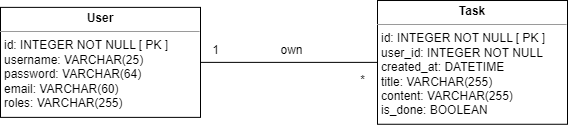

The diagram above was exported from draw.io. Its source (the exported page's mxGraphModel, read from the mxfile embedded in the PNG):
<mxGraphModel dx="1290" dy="522" grid="1" gridSize="10" guides="1" tooltips="1" connect="1" arrows="1" fold="1" page="1" pageScale="1" pageWidth="827" pageHeight="1169" math="0" shadow="0">
  <root>
    <mxCell id="0" />
    <mxCell id="1" parent="0" />
    <mxCell id="Ovy-k3F_egC2O4S0X2oM-1" value="1" style="text;html=1;align=center;verticalAlign=middle;resizable=0;points=[];autosize=1;strokeColor=none;fillColor=none;" parent="1" vertex="1">
      <mxGeometry x="323" y="210" width="30" height="30" as="geometry" />
    </mxCell>
    <mxCell id="Ovy-k3F_egC2O4S0X2oM-2" value="*" style="text;html=1;align=center;verticalAlign=middle;resizable=0;points=[];autosize=1;strokeColor=none;fillColor=none;" parent="1" vertex="1">
      <mxGeometry x="470" y="240" width="30" height="30" as="geometry" />
    </mxCell>
    <mxCell id="Ovy-k3F_egC2O4S0X2oM-3" value="own" style="text;html=1;align=center;verticalAlign=middle;resizable=0;points=[];autosize=1;strokeColor=none;fillColor=none;rotation=0;" parent="1" vertex="1">
      <mxGeometry x="389" y="210" width="50" height="30" as="geometry" />
    </mxCell>
    <mxCell id="Ovy-k3F_egC2O4S0X2oM-4" value="&lt;p style=&quot;margin:0px;margin-top:4px;text-align:center;&quot;&gt;&lt;b&gt;Task&lt;/b&gt;&lt;/p&gt;&lt;hr size=&quot;1&quot;&gt;&lt;p style=&quot;margin:0px;margin-left:4px;&quot;&gt;id: INTEGER NOT NULL [ PK ]&lt;/p&gt;&lt;p style=&quot;margin:0px;margin-left:4px;&quot;&gt;user_id: INTEGER NOT NULL&lt;br&gt;&lt;/p&gt;&lt;p style=&quot;margin:0px;margin-left:4px;&quot;&gt;&lt;span style=&quot;background-color: initial;&quot;&gt;created_at: DATETIME&lt;/span&gt;&lt;br&gt;&lt;/p&gt;&lt;p style=&quot;margin:0px;margin-left:4px;&quot;&gt;title: VARCHAR(255)&lt;/p&gt;&lt;p style=&quot;margin:0px;margin-left:4px;&quot;&gt;content: VARCHAR(255)&lt;/p&gt;&lt;p style=&quot;margin:0px;margin-left:4px;&quot;&gt;is_done: BOOLEAN&lt;/p&gt;&lt;p style=&quot;margin:0px;margin-left:4px;&quot;&gt;&lt;br&gt;&lt;/p&gt;" style="verticalAlign=top;align=left;overflow=fill;fontSize=12;fontFamily=Helvetica;html=1;" parent="1" vertex="1">
      <mxGeometry x="500" y="175.01" width="190" height="123.75" as="geometry" />
    </mxCell>
    <mxCell id="Ovy-k3F_egC2O4S0X2oM-5" value="&lt;p style=&quot;margin:0px;margin-top:4px;text-align:center;&quot;&gt;&lt;b&gt;User&lt;/b&gt;&lt;/p&gt;&lt;hr size=&quot;1&quot;&gt;&lt;p style=&quot;margin:0px;margin-left:4px;&quot;&gt;&lt;span style=&quot;background-color: initial;&quot;&gt;id: INTEGER NOT NULL [ PK ]&lt;/span&gt;&lt;/p&gt;&lt;p style=&quot;margin:0px;margin-left:4px;&quot;&gt;&lt;span style=&quot;background-color: initial;&quot;&gt;username: VARCHAR(25)&lt;/span&gt;&lt;br&gt;&lt;/p&gt;&lt;p style=&quot;margin:0px;margin-left:4px;&quot;&gt;&lt;span style=&quot;background-color: initial;&quot;&gt;password: VARCHAR(64)&lt;/span&gt;&lt;/p&gt;&lt;p style=&quot;margin:0px;margin-left:4px;&quot;&gt;email: VARCHAR(60)&lt;/p&gt;&lt;p style=&quot;margin:0px;margin-left:4px;&quot;&gt;roles: VARCHAR(255)&lt;/p&gt;&lt;p style=&quot;margin:0px;margin-left:4px;&quot;&gt;&lt;br&gt;&lt;/p&gt;" style="verticalAlign=top;align=left;overflow=fill;fontSize=12;fontFamily=Helvetica;html=1;" parent="1" vertex="1">
      <mxGeometry x="123" y="181.88" width="200" height="110" as="geometry" />
    </mxCell>
    <mxCell id="Ovy-k3F_egC2O4S0X2oM-7" value="" style="endArrow=none;html=1;rounded=0;exitX=0;exitY=0.5;exitDx=0;exitDy=0;entryX=1;entryY=0.5;entryDx=0;entryDy=0;" parent="1" source="Ovy-k3F_egC2O4S0X2oM-4" target="Ovy-k3F_egC2O4S0X2oM-5" edge="1">
      <mxGeometry width="50" height="50" relative="1" as="geometry">
        <mxPoint x="727" y="340" as="sourcePoint" />
        <mxPoint x="160" y="340" as="targetPoint" />
      </mxGeometry>
    </mxCell>
  </root>
</mxGraphModel>